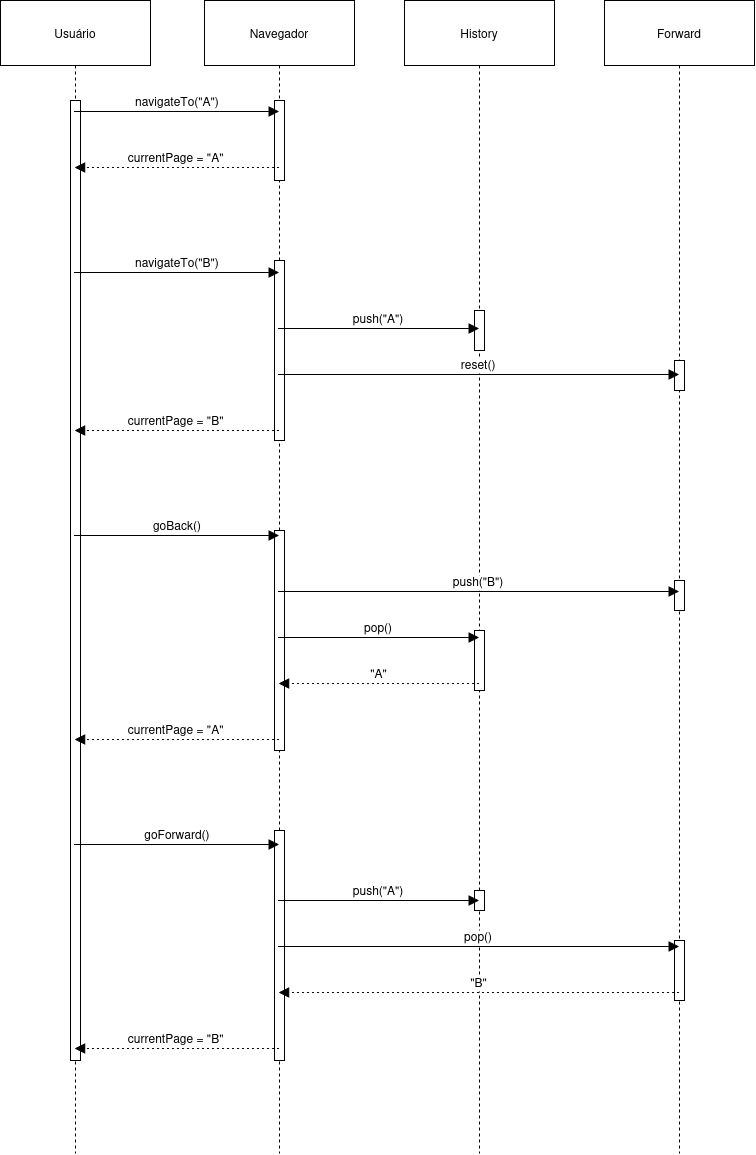

The diagram above was exported from draw.io. Its source (the exported page's mxGraphModel, read from the mxfile embedded in the PNG):
<mxGraphModel dx="953" dy="704" grid="1" gridSize="10" guides="1" tooltips="1" connect="1" arrows="1" fold="1" page="1" pageScale="1" pageWidth="850" pageHeight="1100" math="0" shadow="0">
  <root>
    <mxCell id="0" />
    <mxCell id="1" parent="0" />
    <mxCell id="K7QT5Qe4yFGiZ9TLC6SX-3" value="Usuário" style="shape=umlLifeline;perimeter=lifelinePerimeter;whiteSpace=wrap;container=1;dropTarget=0;collapsible=0;recursiveResize=0;outlineConnect=0;portConstraint=eastwest;newEdgeStyle={&quot;edgeStyle&quot;:&quot;elbowEdgeStyle&quot;,&quot;elbow&quot;:&quot;vertical&quot;,&quot;curved&quot;:0,&quot;rounded&quot;:0};size=65;" vertex="1" parent="1">
      <mxGeometry x="20" y="20" width="150" height="1153" as="geometry" />
    </mxCell>
    <mxCell id="K7QT5Qe4yFGiZ9TLC6SX-26" value="" style="html=1;points=[[0,0,0,0,5],[0,1,0,0,-5],[1,0,0,0,5],[1,1,0,0,-5]];perimeter=orthogonalPerimeter;outlineConnect=0;targetShapes=umlLifeline;portConstraint=eastwest;newEdgeStyle={&quot;curved&quot;:0,&quot;rounded&quot;:0};" vertex="1" parent="K7QT5Qe4yFGiZ9TLC6SX-3">
      <mxGeometry x="70" y="100" width="10" height="960" as="geometry" />
    </mxCell>
    <mxCell id="K7QT5Qe4yFGiZ9TLC6SX-4" value="Navegador" style="shape=umlLifeline;perimeter=lifelinePerimeter;whiteSpace=wrap;container=1;dropTarget=0;collapsible=0;recursiveResize=0;outlineConnect=0;portConstraint=eastwest;newEdgeStyle={&quot;edgeStyle&quot;:&quot;elbowEdgeStyle&quot;,&quot;elbow&quot;:&quot;vertical&quot;,&quot;curved&quot;:0,&quot;rounded&quot;:0};size=65;" vertex="1" parent="1">
      <mxGeometry x="224" y="20" width="150" height="1153" as="geometry" />
    </mxCell>
    <mxCell id="K7QT5Qe4yFGiZ9TLC6SX-32" value="" style="html=1;points=[[0,0,0,0,5],[0,1,0,0,-5],[1,0,0,0,5],[1,1,0,0,-5]];perimeter=orthogonalPerimeter;outlineConnect=0;targetShapes=umlLifeline;portConstraint=eastwest;newEdgeStyle={&quot;curved&quot;:0,&quot;rounded&quot;:0};" vertex="1" parent="K7QT5Qe4yFGiZ9TLC6SX-4">
      <mxGeometry x="70" y="100" width="10" height="80" as="geometry" />
    </mxCell>
    <mxCell id="K7QT5Qe4yFGiZ9TLC6SX-33" value="" style="html=1;points=[[0,0,0,0,5],[0,1,0,0,-5],[1,0,0,0,5],[1,1,0,0,-5]];perimeter=orthogonalPerimeter;outlineConnect=0;targetShapes=umlLifeline;portConstraint=eastwest;newEdgeStyle={&quot;curved&quot;:0,&quot;rounded&quot;:0};" vertex="1" parent="K7QT5Qe4yFGiZ9TLC6SX-4">
      <mxGeometry x="70" y="260" width="10" height="180" as="geometry" />
    </mxCell>
    <mxCell id="K7QT5Qe4yFGiZ9TLC6SX-34" value="" style="html=1;points=[[0,0,0,0,5],[0,1,0,0,-5],[1,0,0,0,5],[1,1,0,0,-5]];perimeter=orthogonalPerimeter;outlineConnect=0;targetShapes=umlLifeline;portConstraint=eastwest;newEdgeStyle={&quot;curved&quot;:0,&quot;rounded&quot;:0};" vertex="1" parent="K7QT5Qe4yFGiZ9TLC6SX-4">
      <mxGeometry x="70" y="530" width="10" height="220" as="geometry" />
    </mxCell>
    <mxCell id="K7QT5Qe4yFGiZ9TLC6SX-35" value="" style="html=1;points=[[0,0,0,0,5],[0,1,0,0,-5],[1,0,0,0,5],[1,1,0,0,-5]];perimeter=orthogonalPerimeter;outlineConnect=0;targetShapes=umlLifeline;portConstraint=eastwest;newEdgeStyle={&quot;curved&quot;:0,&quot;rounded&quot;:0};" vertex="1" parent="K7QT5Qe4yFGiZ9TLC6SX-4">
      <mxGeometry x="70" y="830" width="10" height="230" as="geometry" />
    </mxCell>
    <mxCell id="K7QT5Qe4yFGiZ9TLC6SX-5" value="History" style="shape=umlLifeline;perimeter=lifelinePerimeter;whiteSpace=wrap;container=1;dropTarget=0;collapsible=0;recursiveResize=0;outlineConnect=0;portConstraint=eastwest;newEdgeStyle={&quot;edgeStyle&quot;:&quot;elbowEdgeStyle&quot;,&quot;elbow&quot;:&quot;vertical&quot;,&quot;curved&quot;:0,&quot;rounded&quot;:0};size=65;" vertex="1" parent="1">
      <mxGeometry x="424" y="20" width="150" height="1153" as="geometry" />
    </mxCell>
    <mxCell id="K7QT5Qe4yFGiZ9TLC6SX-36" value="" style="html=1;points=[[0,0,0,0,5],[0,1,0,0,-5],[1,0,0,0,5],[1,1,0,0,-5]];perimeter=orthogonalPerimeter;outlineConnect=0;targetShapes=umlLifeline;portConstraint=eastwest;newEdgeStyle={&quot;curved&quot;:0,&quot;rounded&quot;:0};" vertex="1" parent="K7QT5Qe4yFGiZ9TLC6SX-5">
      <mxGeometry x="70" y="310" width="10" height="40" as="geometry" />
    </mxCell>
    <mxCell id="K7QT5Qe4yFGiZ9TLC6SX-42" value="" style="html=1;points=[[0,0,0,0,5],[0,1,0,0,-5],[1,0,0,0,5],[1,1,0,0,-5]];perimeter=orthogonalPerimeter;outlineConnect=0;targetShapes=umlLifeline;portConstraint=eastwest;newEdgeStyle={&quot;curved&quot;:0,&quot;rounded&quot;:0};" vertex="1" parent="K7QT5Qe4yFGiZ9TLC6SX-5">
      <mxGeometry x="70" y="630" width="10" height="60" as="geometry" />
    </mxCell>
    <mxCell id="K7QT5Qe4yFGiZ9TLC6SX-44" value="" style="html=1;points=[[0,0,0,0,5],[0,1,0,0,-5],[1,0,0,0,5],[1,1,0,0,-5]];perimeter=orthogonalPerimeter;outlineConnect=0;targetShapes=umlLifeline;portConstraint=eastwest;newEdgeStyle={&quot;curved&quot;:0,&quot;rounded&quot;:0};" vertex="1" parent="K7QT5Qe4yFGiZ9TLC6SX-5">
      <mxGeometry x="70" y="890" width="10" height="20" as="geometry" />
    </mxCell>
    <mxCell id="K7QT5Qe4yFGiZ9TLC6SX-6" value="Forward" style="shape=umlLifeline;perimeter=lifelinePerimeter;whiteSpace=wrap;container=1;dropTarget=0;collapsible=0;recursiveResize=0;outlineConnect=0;portConstraint=eastwest;newEdgeStyle={&quot;edgeStyle&quot;:&quot;elbowEdgeStyle&quot;,&quot;elbow&quot;:&quot;vertical&quot;,&quot;curved&quot;:0,&quot;rounded&quot;:0};size=65;" vertex="1" parent="1">
      <mxGeometry x="624" y="20" width="150" height="1153" as="geometry" />
    </mxCell>
    <mxCell id="K7QT5Qe4yFGiZ9TLC6SX-39" value="" style="html=1;points=[[0,0,0,0,5],[0,1,0,0,-5],[1,0,0,0,5],[1,1,0,0,-5]];perimeter=orthogonalPerimeter;outlineConnect=0;targetShapes=umlLifeline;portConstraint=eastwest;newEdgeStyle={&quot;curved&quot;:0,&quot;rounded&quot;:0};" vertex="1" parent="K7QT5Qe4yFGiZ9TLC6SX-6">
      <mxGeometry x="70" y="360" width="10" height="30" as="geometry" />
    </mxCell>
    <mxCell id="K7QT5Qe4yFGiZ9TLC6SX-43" value="" style="html=1;points=[[0,0,0,0,5],[0,1,0,0,-5],[1,0,0,0,5],[1,1,0,0,-5]];perimeter=orthogonalPerimeter;outlineConnect=0;targetShapes=umlLifeline;portConstraint=eastwest;newEdgeStyle={&quot;curved&quot;:0,&quot;rounded&quot;:0};" vertex="1" parent="K7QT5Qe4yFGiZ9TLC6SX-6">
      <mxGeometry x="70" y="580" width="10" height="30" as="geometry" />
    </mxCell>
    <mxCell id="K7QT5Qe4yFGiZ9TLC6SX-45" value="" style="html=1;points=[[0,0,0,0,5],[0,1,0,0,-5],[1,0,0,0,5],[1,1,0,0,-5]];perimeter=orthogonalPerimeter;outlineConnect=0;targetShapes=umlLifeline;portConstraint=eastwest;newEdgeStyle={&quot;curved&quot;:0,&quot;rounded&quot;:0};" vertex="1" parent="K7QT5Qe4yFGiZ9TLC6SX-6">
      <mxGeometry x="70" y="940" width="10" height="60" as="geometry" />
    </mxCell>
    <mxCell id="K7QT5Qe4yFGiZ9TLC6SX-7" value="navigateTo(&quot;A&quot;)" style="verticalAlign=bottom;edgeStyle=elbowEdgeStyle;elbow=vertical;curved=0;rounded=0;endArrow=block;fontSize=12;startSize=8;endSize=8;" edge="1" parent="1" source="K7QT5Qe4yFGiZ9TLC6SX-3" target="K7QT5Qe4yFGiZ9TLC6SX-4">
      <mxGeometry relative="1" as="geometry">
        <Array as="points">
          <mxPoint x="206" y="131" />
        </Array>
      </mxGeometry>
    </mxCell>
    <mxCell id="K7QT5Qe4yFGiZ9TLC6SX-8" value="currentPage = &quot;A&quot;" style="verticalAlign=bottom;edgeStyle=elbowEdgeStyle;elbow=vertical;curved=0;rounded=0;dashed=1;dashPattern=2 3;endArrow=block;fontSize=12;startSize=8;endSize=8;" edge="1" parent="1" source="K7QT5Qe4yFGiZ9TLC6SX-4" target="K7QT5Qe4yFGiZ9TLC6SX-3">
      <mxGeometry relative="1" as="geometry">
        <Array as="points">
          <mxPoint x="209" y="187" />
        </Array>
      </mxGeometry>
    </mxCell>
    <mxCell id="K7QT5Qe4yFGiZ9TLC6SX-9" value="navigateTo(&quot;B&quot;)" style="verticalAlign=bottom;edgeStyle=elbowEdgeStyle;elbow=vertical;curved=0;rounded=0;endArrow=block;fontSize=12;startSize=8;endSize=8;" edge="1" parent="1" source="K7QT5Qe4yFGiZ9TLC6SX-3" target="K7QT5Qe4yFGiZ9TLC6SX-4">
      <mxGeometry relative="1" as="geometry">
        <Array as="points">
          <mxPoint x="206" y="292" />
        </Array>
      </mxGeometry>
    </mxCell>
    <mxCell id="K7QT5Qe4yFGiZ9TLC6SX-10" value="push(&quot;A&quot;)" style="verticalAlign=bottom;edgeStyle=elbowEdgeStyle;elbow=vertical;curved=0;rounded=0;endArrow=block;fontSize=12;startSize=8;endSize=8;" edge="1" parent="1" source="K7QT5Qe4yFGiZ9TLC6SX-4" target="K7QT5Qe4yFGiZ9TLC6SX-5">
      <mxGeometry relative="1" as="geometry">
        <Array as="points">
          <mxPoint x="408" y="348" />
        </Array>
      </mxGeometry>
    </mxCell>
    <mxCell id="K7QT5Qe4yFGiZ9TLC6SX-11" value="reset()" style="verticalAlign=bottom;edgeStyle=elbowEdgeStyle;elbow=vertical;curved=0;rounded=0;endArrow=block;fontSize=12;startSize=8;endSize=8;" edge="1" parent="1" source="K7QT5Qe4yFGiZ9TLC6SX-4" target="K7QT5Qe4yFGiZ9TLC6SX-6">
      <mxGeometry relative="1" as="geometry">
        <Array as="points">
          <mxPoint x="508" y="394" />
        </Array>
      </mxGeometry>
    </mxCell>
    <mxCell id="K7QT5Qe4yFGiZ9TLC6SX-12" value="currentPage = &quot;B&quot;" style="verticalAlign=bottom;edgeStyle=elbowEdgeStyle;elbow=vertical;curved=0;rounded=0;dashed=1;dashPattern=2 3;endArrow=block;fontSize=12;startSize=8;endSize=8;" edge="1" parent="1" source="K7QT5Qe4yFGiZ9TLC6SX-4" target="K7QT5Qe4yFGiZ9TLC6SX-3">
      <mxGeometry relative="1" as="geometry">
        <Array as="points">
          <mxPoint x="209" y="450" />
        </Array>
      </mxGeometry>
    </mxCell>
    <mxCell id="K7QT5Qe4yFGiZ9TLC6SX-13" value="goBack()" style="verticalAlign=bottom;edgeStyle=elbowEdgeStyle;elbow=vertical;curved=0;rounded=0;endArrow=block;fontSize=12;startSize=8;endSize=8;" edge="1" parent="1" source="K7QT5Qe4yFGiZ9TLC6SX-3" target="K7QT5Qe4yFGiZ9TLC6SX-4">
      <mxGeometry relative="1" as="geometry">
        <Array as="points">
          <mxPoint x="206" y="555" />
        </Array>
      </mxGeometry>
    </mxCell>
    <mxCell id="K7QT5Qe4yFGiZ9TLC6SX-14" value="push(&quot;B&quot;)" style="verticalAlign=bottom;edgeStyle=elbowEdgeStyle;elbow=vertical;curved=0;rounded=0;endArrow=block;fontSize=12;startSize=8;endSize=8;" edge="1" parent="1" source="K7QT5Qe4yFGiZ9TLC6SX-4" target="K7QT5Qe4yFGiZ9TLC6SX-6">
      <mxGeometry relative="1" as="geometry">
        <Array as="points">
          <mxPoint x="508" y="611" />
        </Array>
      </mxGeometry>
    </mxCell>
    <mxCell id="K7QT5Qe4yFGiZ9TLC6SX-15" value="pop()" style="verticalAlign=bottom;edgeStyle=elbowEdgeStyle;elbow=vertical;curved=0;rounded=0;endArrow=block;fontSize=12;startSize=8;endSize=8;" edge="1" parent="1" source="K7QT5Qe4yFGiZ9TLC6SX-4" target="K7QT5Qe4yFGiZ9TLC6SX-5">
      <mxGeometry relative="1" as="geometry">
        <Array as="points">
          <mxPoint x="408" y="657" />
        </Array>
      </mxGeometry>
    </mxCell>
    <mxCell id="K7QT5Qe4yFGiZ9TLC6SX-16" value="&quot;A&quot;" style="verticalAlign=bottom;edgeStyle=elbowEdgeStyle;elbow=vertical;curved=0;rounded=0;dashed=1;dashPattern=2 3;endArrow=block;fontSize=12;startSize=8;endSize=8;" edge="1" parent="1" source="K7QT5Qe4yFGiZ9TLC6SX-5" target="K7QT5Qe4yFGiZ9TLC6SX-4">
      <mxGeometry relative="1" as="geometry">
        <Array as="points">
          <mxPoint x="411" y="703" />
        </Array>
      </mxGeometry>
    </mxCell>
    <mxCell id="K7QT5Qe4yFGiZ9TLC6SX-17" value="currentPage = &quot;A&quot;" style="verticalAlign=bottom;edgeStyle=elbowEdgeStyle;elbow=vertical;curved=0;rounded=0;dashed=1;dashPattern=2 3;endArrow=block;fontSize=12;startSize=8;endSize=8;" edge="1" parent="1" source="K7QT5Qe4yFGiZ9TLC6SX-4" target="K7QT5Qe4yFGiZ9TLC6SX-3">
      <mxGeometry relative="1" as="geometry">
        <Array as="points">
          <mxPoint x="209" y="759" />
        </Array>
      </mxGeometry>
    </mxCell>
    <mxCell id="K7QT5Qe4yFGiZ9TLC6SX-18" value="goForward()" style="verticalAlign=bottom;edgeStyle=elbowEdgeStyle;elbow=vertical;curved=0;rounded=0;endArrow=block;fontSize=12;startSize=8;endSize=8;" edge="1" parent="1" source="K7QT5Qe4yFGiZ9TLC6SX-3" target="K7QT5Qe4yFGiZ9TLC6SX-4">
      <mxGeometry relative="1" as="geometry">
        <Array as="points">
          <mxPoint x="206" y="864" />
        </Array>
      </mxGeometry>
    </mxCell>
    <mxCell id="K7QT5Qe4yFGiZ9TLC6SX-19" value="push(&quot;A&quot;)" style="verticalAlign=bottom;edgeStyle=elbowEdgeStyle;elbow=vertical;curved=0;rounded=0;endArrow=block;fontSize=12;startSize=8;endSize=8;" edge="1" parent="1" source="K7QT5Qe4yFGiZ9TLC6SX-4" target="K7QT5Qe4yFGiZ9TLC6SX-5">
      <mxGeometry relative="1" as="geometry">
        <Array as="points">
          <mxPoint x="408" y="920" />
        </Array>
      </mxGeometry>
    </mxCell>
    <mxCell id="K7QT5Qe4yFGiZ9TLC6SX-20" value="pop()" style="verticalAlign=bottom;edgeStyle=elbowEdgeStyle;elbow=vertical;curved=0;rounded=0;endArrow=block;fontSize=12;startSize=8;endSize=8;" edge="1" parent="1" source="K7QT5Qe4yFGiZ9TLC6SX-4" target="K7QT5Qe4yFGiZ9TLC6SX-6">
      <mxGeometry relative="1" as="geometry">
        <Array as="points">
          <mxPoint x="508" y="966" />
        </Array>
      </mxGeometry>
    </mxCell>
    <mxCell id="K7QT5Qe4yFGiZ9TLC6SX-21" value="&quot;B&quot;" style="verticalAlign=bottom;edgeStyle=elbowEdgeStyle;elbow=vertical;curved=0;rounded=0;dashed=1;dashPattern=2 3;endArrow=block;fontSize=12;startSize=8;endSize=8;" edge="1" parent="1" source="K7QT5Qe4yFGiZ9TLC6SX-6" target="K7QT5Qe4yFGiZ9TLC6SX-4">
      <mxGeometry relative="1" as="geometry">
        <Array as="points">
          <mxPoint x="511" y="1012" />
        </Array>
      </mxGeometry>
    </mxCell>
    <mxCell id="K7QT5Qe4yFGiZ9TLC6SX-22" value="currentPage = &quot;B&quot;" style="verticalAlign=bottom;edgeStyle=elbowEdgeStyle;elbow=vertical;curved=0;rounded=0;dashed=1;dashPattern=2 3;endArrow=block;fontSize=12;startSize=8;endSize=8;" edge="1" parent="1" source="K7QT5Qe4yFGiZ9TLC6SX-4" target="K7QT5Qe4yFGiZ9TLC6SX-3">
      <mxGeometry relative="1" as="geometry">
        <Array as="points">
          <mxPoint x="209" y="1068" />
        </Array>
      </mxGeometry>
    </mxCell>
  </root>
</mxGraphModel>